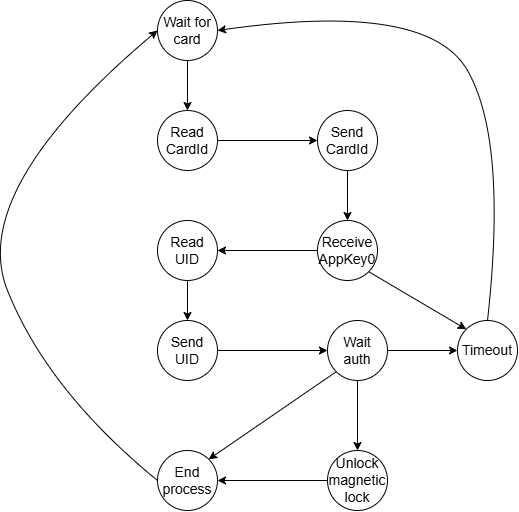

The diagram above was exported from draw.io. Its source (the exported page's mxGraphModel, read from the mxfile embedded in the PNG):
<mxGraphModel dx="861" dy="585" grid="1" gridSize="10" guides="1" tooltips="1" connect="1" arrows="1" fold="1" page="1" pageScale="1" pageWidth="827" pageHeight="1169" math="0" shadow="0">
  <root>
    <mxCell id="0" />
    <mxCell id="1" parent="0" />
    <mxCell id="ySrdqksgd1EuGAk8vetl-1" value="Wait for card" style="shape=ellipse;html=1;dashed=0;whiteSpace=wrap;aspect=fixed;perimeter=ellipsePerimeter;fontSize=14;" vertex="1" parent="1">
      <mxGeometry x="340" y="50" width="60" height="60" as="geometry" />
    </mxCell>
    <mxCell id="ySrdqksgd1EuGAk8vetl-2" value="Read CardId" style="shape=ellipse;html=1;dashed=0;whiteSpace=wrap;aspect=fixed;perimeter=ellipsePerimeter;fontSize=14;" vertex="1" parent="1">
      <mxGeometry x="340" y="160" width="60" height="60" as="geometry" />
    </mxCell>
    <mxCell id="ySrdqksgd1EuGAk8vetl-3" value="Send CardId" style="shape=ellipse;html=1;dashed=0;whiteSpace=wrap;aspect=fixed;perimeter=ellipsePerimeter;fontSize=14;" vertex="1" parent="1">
      <mxGeometry x="500" y="160" width="60" height="60" as="geometry" />
    </mxCell>
    <mxCell id="ySrdqksgd1EuGAk8vetl-4" value="Receive AppKey0" style="shape=ellipse;html=1;dashed=0;whiteSpace=wrap;aspect=fixed;perimeter=ellipsePerimeter;fontSize=14;" vertex="1" parent="1">
      <mxGeometry x="500" y="270" width="60" height="60" as="geometry" />
    </mxCell>
    <mxCell id="ySrdqksgd1EuGAk8vetl-5" value="Read UID" style="shape=ellipse;html=1;dashed=0;whiteSpace=wrap;aspect=fixed;perimeter=ellipsePerimeter;fontSize=14;" vertex="1" parent="1">
      <mxGeometry x="340" y="270" width="60" height="60" as="geometry" />
    </mxCell>
    <mxCell id="ySrdqksgd1EuGAk8vetl-6" value="" style="endArrow=classic;html=1;rounded=0;exitX=0.5;exitY=1;exitDx=0;exitDy=0;entryX=0.5;entryY=0;entryDx=0;entryDy=0;fontSize=14;" edge="1" parent="1" source="ySrdqksgd1EuGAk8vetl-1" target="ySrdqksgd1EuGAk8vetl-2">
      <mxGeometry width="50" height="50" relative="1" as="geometry">
        <mxPoint x="510" y="60" as="sourcePoint" />
        <mxPoint x="560" y="10" as="targetPoint" />
      </mxGeometry>
    </mxCell>
    <mxCell id="ySrdqksgd1EuGAk8vetl-7" value="" style="endArrow=classic;html=1;rounded=0;exitX=1;exitY=0.5;exitDx=0;exitDy=0;entryX=0;entryY=0.5;entryDx=0;entryDy=0;fontSize=14;" edge="1" parent="1" source="ySrdqksgd1EuGAk8vetl-2" target="ySrdqksgd1EuGAk8vetl-3">
      <mxGeometry width="50" height="50" relative="1" as="geometry">
        <mxPoint x="460" y="150" as="sourcePoint" />
        <mxPoint x="510" y="100" as="targetPoint" />
      </mxGeometry>
    </mxCell>
    <mxCell id="ySrdqksgd1EuGAk8vetl-8" value="" style="endArrow=classic;html=1;rounded=0;exitX=0.5;exitY=1;exitDx=0;exitDy=0;entryX=0.5;entryY=0;entryDx=0;entryDy=0;fontSize=14;" edge="1" parent="1" source="ySrdqksgd1EuGAk8vetl-3" target="ySrdqksgd1EuGAk8vetl-4">
      <mxGeometry width="50" height="50" relative="1" as="geometry">
        <mxPoint x="670" y="250" as="sourcePoint" />
        <mxPoint x="720" y="200" as="targetPoint" />
      </mxGeometry>
    </mxCell>
    <mxCell id="ySrdqksgd1EuGAk8vetl-9" value="" style="endArrow=classic;html=1;rounded=0;exitX=0;exitY=0.5;exitDx=0;exitDy=0;entryX=1;entryY=0.5;entryDx=0;entryDy=0;fontSize=14;" edge="1" parent="1" source="ySrdqksgd1EuGAk8vetl-4" target="ySrdqksgd1EuGAk8vetl-5">
      <mxGeometry width="50" height="50" relative="1" as="geometry">
        <mxPoint x="450" y="460" as="sourcePoint" />
        <mxPoint x="500" y="410" as="targetPoint" />
      </mxGeometry>
    </mxCell>
    <mxCell id="ySrdqksgd1EuGAk8vetl-10" value="Send UID" style="shape=ellipse;html=1;dashed=0;whiteSpace=wrap;aspect=fixed;perimeter=ellipsePerimeter;fontSize=14;" vertex="1" parent="1">
      <mxGeometry x="340" y="370" width="60" height="60" as="geometry" />
    </mxCell>
    <mxCell id="ySrdqksgd1EuGAk8vetl-11" value="" style="endArrow=classic;html=1;rounded=0;exitX=0.5;exitY=1;exitDx=0;exitDy=0;entryX=0.5;entryY=0;entryDx=0;entryDy=0;fontSize=14;" edge="1" parent="1" source="ySrdqksgd1EuGAk8vetl-5" target="ySrdqksgd1EuGAk8vetl-10">
      <mxGeometry width="50" height="50" relative="1" as="geometry">
        <mxPoint x="430" y="410" as="sourcePoint" />
        <mxPoint x="480" y="360" as="targetPoint" />
      </mxGeometry>
    </mxCell>
    <mxCell id="ySrdqksgd1EuGAk8vetl-12" value="Wait auth" style="shape=ellipse;html=1;dashed=0;whiteSpace=wrap;aspect=fixed;perimeter=ellipsePerimeter;fontSize=14;" vertex="1" parent="1">
      <mxGeometry x="510" y="370" width="60" height="60" as="geometry" />
    </mxCell>
    <mxCell id="ySrdqksgd1EuGAk8vetl-13" value="" style="endArrow=classic;html=1;rounded=0;exitX=1;exitY=0.5;exitDx=0;exitDy=0;fontSize=14;" edge="1" parent="1" source="ySrdqksgd1EuGAk8vetl-10">
      <mxGeometry width="50" height="50" relative="1" as="geometry">
        <mxPoint x="430" y="470" as="sourcePoint" />
        <mxPoint x="510" y="400" as="targetPoint" />
      </mxGeometry>
    </mxCell>
    <mxCell id="ySrdqksgd1EuGAk8vetl-14" value="End process" style="shape=ellipse;html=1;dashed=0;whiteSpace=wrap;aspect=fixed;perimeter=ellipsePerimeter;fontSize=14;" vertex="1" parent="1">
      <mxGeometry x="340" y="500" width="60" height="60" as="geometry" />
    </mxCell>
    <mxCell id="ySrdqksgd1EuGAk8vetl-15" value="" style="endArrow=classic;html=1;rounded=0;entryX=1;entryY=0;entryDx=0;entryDy=0;exitX=0;exitY=1;exitDx=0;exitDy=0;fontSize=14;" edge="1" parent="1" source="ySrdqksgd1EuGAk8vetl-12" target="ySrdqksgd1EuGAk8vetl-14">
      <mxGeometry width="50" height="50" relative="1" as="geometry">
        <mxPoint x="480" y="450" as="sourcePoint" />
        <mxPoint x="270" y="440" as="targetPoint" />
      </mxGeometry>
    </mxCell>
    <mxCell id="ySrdqksgd1EuGAk8vetl-16" value="Unlock magnetic lock" style="shape=ellipse;html=1;dashed=0;whiteSpace=wrap;aspect=fixed;perimeter=ellipsePerimeter;fontSize=14;" vertex="1" parent="1">
      <mxGeometry x="510" y="500" width="60" height="60" as="geometry" />
    </mxCell>
    <mxCell id="ySrdqksgd1EuGAk8vetl-17" value="" style="endArrow=classic;html=1;rounded=0;exitX=0.5;exitY=1;exitDx=0;exitDy=0;entryX=0.5;entryY=0;entryDx=0;entryDy=0;fontSize=14;" edge="1" parent="1" source="ySrdqksgd1EuGAk8vetl-12" target="ySrdqksgd1EuGAk8vetl-16">
      <mxGeometry width="50" height="50" relative="1" as="geometry">
        <mxPoint x="500" y="550" as="sourcePoint" />
        <mxPoint x="550" y="500" as="targetPoint" />
      </mxGeometry>
    </mxCell>
    <mxCell id="ySrdqksgd1EuGAk8vetl-18" value="Timeout" style="shape=ellipse;html=1;dashed=0;whiteSpace=wrap;aspect=fixed;perimeter=ellipsePerimeter;fontSize=14;" vertex="1" parent="1">
      <mxGeometry x="640" y="370" width="60" height="60" as="geometry" />
    </mxCell>
    <mxCell id="ySrdqksgd1EuGAk8vetl-19" value="" style="curved=1;endArrow=classic;html=1;rounded=0;exitX=0.5;exitY=0;exitDx=0;exitDy=0;entryX=1;entryY=0.5;entryDx=0;entryDy=0;fontSize=14;" edge="1" parent="1" source="ySrdqksgd1EuGAk8vetl-18" target="ySrdqksgd1EuGAk8vetl-1">
      <mxGeometry width="50" height="50" relative="1" as="geometry">
        <mxPoint x="670" y="170" as="sourcePoint" />
        <mxPoint x="720" y="120" as="targetPoint" />
        <Array as="points">
          <mxPoint x="690" y="190" />
          <mxPoint x="610" y="50" />
        </Array>
      </mxGeometry>
    </mxCell>
    <mxCell id="ySrdqksgd1EuGAk8vetl-20" value="" style="endArrow=classic;html=1;rounded=0;exitX=1;exitY=1;exitDx=0;exitDy=0;entryX=0;entryY=0;entryDx=0;entryDy=0;fontSize=14;" edge="1" parent="1" source="ySrdqksgd1EuGAk8vetl-4" target="ySrdqksgd1EuGAk8vetl-18">
      <mxGeometry width="50" height="50" relative="1" as="geometry">
        <mxPoint x="620" y="300" as="sourcePoint" />
        <mxPoint x="670" y="250" as="targetPoint" />
      </mxGeometry>
    </mxCell>
    <mxCell id="ySrdqksgd1EuGAk8vetl-21" value="" style="endArrow=classic;html=1;rounded=0;entryX=0;entryY=0.5;entryDx=0;entryDy=0;exitX=1;exitY=0.5;exitDx=0;exitDy=0;fontSize=14;" edge="1" parent="1" source="ySrdqksgd1EuGAk8vetl-12" target="ySrdqksgd1EuGAk8vetl-18">
      <mxGeometry width="50" height="50" relative="1" as="geometry">
        <mxPoint x="630" y="510.5" as="sourcePoint" />
        <mxPoint x="759" y="529.5" as="targetPoint" />
      </mxGeometry>
    </mxCell>
    <mxCell id="ySrdqksgd1EuGAk8vetl-22" value="" style="endArrow=classic;html=1;rounded=0;exitX=0;exitY=0.5;exitDx=0;exitDy=0;entryX=1;entryY=0.5;entryDx=0;entryDy=0;fontSize=14;" edge="1" parent="1" source="ySrdqksgd1EuGAk8vetl-16" target="ySrdqksgd1EuGAk8vetl-14">
      <mxGeometry width="50" height="50" relative="1" as="geometry">
        <mxPoint x="410" y="540" as="sourcePoint" />
        <mxPoint x="460" y="490" as="targetPoint" />
      </mxGeometry>
    </mxCell>
    <mxCell id="ySrdqksgd1EuGAk8vetl-23" value="" style="curved=1;endArrow=classic;html=1;rounded=0;exitX=0;exitY=0.5;exitDx=0;exitDy=0;entryX=0;entryY=0.5;entryDx=0;entryDy=0;fontSize=14;" edge="1" parent="1" source="ySrdqksgd1EuGAk8vetl-14" target="ySrdqksgd1EuGAk8vetl-1">
      <mxGeometry width="50" height="50" relative="1" as="geometry">
        <mxPoint x="150" y="450" as="sourcePoint" />
        <mxPoint x="200" y="400" as="targetPoint" />
        <Array as="points">
          <mxPoint x="230" y="440" />
          <mxPoint x="150" y="240" />
        </Array>
      </mxGeometry>
    </mxCell>
  </root>
</mxGraphModel>